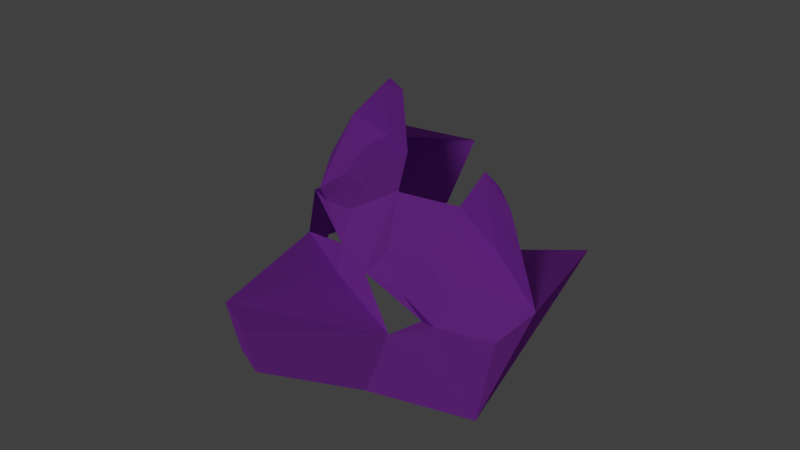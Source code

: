 # Source: Mascara_cabeca_CACHORRO-FINAL.blend  (saved by Blender 2.76.0; exported with 4.5.12 LTS)
import bpy
from mathutils import Matrix  # noqa: F401  (used for matrix-valued properties, if any)

bpy.ops.wm.read_factory_settings(use_empty=True)
scene = bpy.context.scene
scene.name = 'Scene'

# ---- collections
col_collection_1 = bpy.data.collections.new('Collection 1'); scene.collection.children.link(col_collection_1)

# ---- materials (node trees are filled in below, after node groups)
mat_material = bpy.data.materials.new('Material')
mat_material.alpha_threshold = 0.0
mat_material.use_transparent_shadow = False
mat_material.diffuse_color = (0.4775, 0.07423, 0.8, 1.0)
mat_material.roughness = 0.5

# ---- material node trees

# ---- world
world_world = bpy.data.worlds.new('World'); scene.world = world_world
world_world.color = (0.05088, 0.05088, 0.05088)
world_world.use_sun_shadow = False
world_world.sun_shadow_jitter_overblur = 0.0
world_world.cycles.sampling_method = 'NONE'
world_world.cycles.sample_map_resolution = 256

# ---- cameras
cam_camera = bpy.data.cameras.new('Camera')
cam_camera.clip_end = 100.0
cam_camera.lens = 35.0
cam_camera.sensor_width = 32.0
cam_camera.sensor_height = 18.0
cam_camera.display_size = 2.0
cam_camera.dof.focus_distance = 0.0
cam_camera.dof.aperture_fstop = 128.0
cam_camera.dof.aperture_blades = 6

# ---- lights
light_point = bpy.data.lights.new('Point', 'SUN')
light_point.transmission_factor = 0.0
light_point.angle = 0.1993
light_point.energy = 0.52
light_point.shadow_buffer_clip_start = 0.5
light_point.shadow_soft_size = 0.1
light_point.shadow_cascade_max_distance = 1000.0
light_point.cycles.use_multiple_importance_sampling = False

# ---- meshes
me_mascara_cabeca_cachorro_002 = bpy.data.meshes.new('Mascara cabeca CACHORRO.002')
me_mascara_cabeca_cachorro_002.from_pydata([(1.098, -1.174, -2.509), (0.9217, -1.425, -0.696), (3.034, 0.3701, -0.4229), (2.844, 0.2878, -1.727), (3.034, -0.3701, -0.4229), (2.844, -0.2878, -1.727), (-0.2549, -2.769, -2.509), (0.5933, -1.844, -0.1105), (0.4214, -1.972, -0.2523), (-0.2549, -2.769, -0.2523), (-0.4979, -1.301, 0.699), (0.08227, -1.094, 0.3819), (0.5505, -0.5972, 0.3819), (0.003416, -0.02002, 1.016), (-0.6729, -0.8174, 1.016), (0.8241, -0.4057, -0.1625), (-0.836, -1.7, 0.699), (-0.713, -1.216, 2.075), (-0.802, -2.937, 0.3819), (0.01769, -1.781, 0.06483), (-0.5624, -1.989, 0.3819), (0.6465, -1.291, 0.05924), (-0.7775, -1.903, 1.757), (-0.7002, -1.615, 2.075), (0.9217, 1.425, -0.696), (1.098, 1.174, -2.509), (-0.2549, 2.769, -2.509), (-0.2549, 2.769, -0.2523), (0.4214, 1.972, -0.2523), (0.5933, 1.844, -0.1105), (0.08227, 1.094, 0.3819), (-0.4979, 1.301, 0.699), (-0.6729, 0.8174, 1.016), (0.003416, 0.02002, 1.016), (0.5505, 0.5972, 0.3819), (0.8241, 0.4057, -0.1625), (-0.836, 1.7, 0.699), (-0.713, 1.216, 2.075), (-0.802, 2.937, 0.3819), (-0.5624, 1.989, 0.3819), (0.01769, 1.781, 0.06483), (0.6465, 1.291, 0.05924), (-0.7775, 1.903, 1.757), (-0.7002, 1.615, 2.075), (1.01, -0.2125, -0.6025), (1.01, 0.2125, -0.6025), (-2.52, -1.715, -1.772), (-3.067, -1.82, -0.3551), (-2.52, 1.715, -1.772), (-3.067, 1.82, -0.3551)], [(13, 15), (33, 35)], [(15, 12, 13, 33, 34, 35, 24, 45, 44, 1), (38, 26, 27), (6, 1, 0), (1, 8, 7), (8, 6, 9), (1, 6, 8), (30, 34, 33, 31), (32, 36, 31, 33), (12, 11, 10, 13), (14, 13, 10, 16), (14, 16, 17), (18, 8, 9), (19, 20, 10, 11), (21, 12, 15), (12, 21, 11), (22, 17, 16), (17, 22, 23), (18, 16, 20), (16, 18, 22), (10, 20, 16), (19, 11, 21), (8, 21, 7), (21, 8, 19), (15, 7, 21), (18, 9, 6), (25, 24, 2, 3), (4, 1, 0, 5), (3, 5, 0, 25), (45, 44, 1, 4, 2, 24), (24, 26, 25), (26, 28, 27), (28, 24, 29), (26, 24, 28), (36, 32, 37), (28, 38, 27), (40, 39, 38, 28), (41, 34, 30), (34, 41, 35), (42, 37, 43), (37, 42, 36), (38, 36, 42), (36, 38, 39), (39, 31, 36), (30, 31, 39, 40), (30, 40, 41), (28, 41, 40), (41, 28, 29), (29, 35, 41), (3, 2, 4, 5), (26, 38, 49, 48), (18, 6, 46, 47), (18, 16, 47), (38, 36, 49), (18, 20, 19, 8)])
_uv = me_mascara_cabeca_cachorro_002.uv_layers.new(name='UVMap')
_uv.uv.foreach_set('vector', [0.4659, 0.4426, 0.4517, 0.3964, 0.4952, 0.3323, 0.4988, 0.332, 0.5422, 0.3962, 0.528, 0.4425, 0.6065, 0.483, 0.5133, 0.4791, 0.4808, 0.4791, 0.3875, 0.4835, 0.7379, 0.3238, 0.8111, 0.5362, 0.726, 0.3877, 0.1826, 0.5363, 0.3694, 0.4841, 0.3209, 0.6155, 0.3694, 0.4841, 0.3386, 0.4258, 0.3571, 0.43, 0.3386, 0.4258, 0.1826, 0.5363, 0.2679, 0.3878, 0.3694, 0.4841, 0.1826, 0.5363, 0.3386, 0.4258, 0.5867, 0.3699, 0.5422, 0.3962, 0.4988, 0.332, 0.6066, 0.3208, 0.5692, 0.2934, 0.6419, 0.3017, 0.6066, 0.3208, 0.4988, 0.332, 0.4517, 0.3964, 0.4072, 0.3701, 0.3873, 0.321, 0.4952, 0.3323, 0.4248, 0.2935, 0.4952, 0.3323, 0.3873, 0.321, 0.352, 0.3018, 0.441, 0.2512, 0.3717, 0.2726, 0.4138, 0.1694, 0.256, 0.3239, 0.3386, 0.4258, 0.2679, 0.3878, 0.3505, 0.3842, 0.3307, 0.3346, 0.3873, 0.321, 0.4072, 0.3701, 0.3991, 0.4208, 0.4517, 0.3964, 0.4659, 0.4426, 0.4517, 0.3964, 0.3991, 0.4208, 0.4072, 0.3701, 0.3602, 0.1912, 0.4138, 0.1694, 0.3717, 0.2726, 0.4138, 0.1694, 0.3602, 0.1912, 0.3835, 0.1675, 0.256, 0.3239, 0.352, 0.3018, 0.3307, 0.3346, 0.3717, 0.2726, 0.2763, 0.2919, 0.3602, 0.1912, 0.3873, 0.321, 0.3307, 0.3346, 0.352, 0.3018, 0.3505, 0.3842, 0.4072, 0.3701, 0.3991, 0.4208, 0.3386, 0.4258, 0.3991, 0.4208, 0.3571, 0.43, 0.3991, 0.4208, 0.3386, 0.4258, 0.3505, 0.3842, 0.4659, 0.4426, 0.3571, 0.43, 0.3991, 0.4208, 0.256, 0.3239, 0.2679, 0.3878, 0.1826, 0.5363, 0.3377, 0.8664, 0.2961, 0.7328, 0.4705, 0.6844, 0.476, 0.7848, 0.5269, 0.6849, 0.7005, 0.7357, 0.6569, 0.8688, 0.5199, 0.7851, 0.476, 0.7848, 0.5199, 0.7851, 0.5863, 0.9313, 0.4074, 0.93, 0.4836, 0.5298, 0.516, 0.5301, 0.6086, 0.5234, 0.5269, 0.6849, 0.4705, 0.6844, 0.3911, 0.5218, 0.6245, 0.4839, 0.8111, 0.5362, 0.6729, 0.6153, 0.8111, 0.5362, 0.6553, 0.4256, 0.726, 0.3877, 0.6553, 0.4256, 0.6245, 0.4839, 0.6368, 0.4299, 0.8111, 0.5362, 0.6245, 0.4839, 0.6553, 0.4256, 0.6265, 0.2767, 0.5556, 0.2619, 0.575, 0.1779, 0.6553, 0.4256, 0.7379, 0.3238, 0.726, 0.3877, 0.6434, 0.3841, 0.6632, 0.3345, 0.7379, 0.3238, 0.6553, 0.4256, 0.5948, 0.4206, 0.5422, 0.3962, 0.5867, 0.3699, 0.5422, 0.3962, 0.5948, 0.4206, 0.528, 0.4425, 0.6304, 0.1946, 0.575, 0.1779, 0.605, 0.1732, 0.575, 0.1779, 0.6304, 0.1946, 0.6265, 0.2767, 0.7233, 0.287, 0.6265, 0.2767, 0.6304, 0.1946, 0.6419, 0.3017, 0.7379, 0.3238, 0.6632, 0.3345, 0.6632, 0.3345, 0.6066, 0.3208, 0.6419, 0.3017, 0.5867, 0.3699, 0.6066, 0.3208, 0.6632, 0.3345, 0.6434, 0.3841, 0.5867, 0.3699, 0.6434, 0.3841, 0.5948, 0.4206, 0.6553, 0.4256, 0.5948, 0.4206, 0.6434, 0.3841, 0.5948, 0.4206, 0.6553, 0.4256, 0.6368, 0.4299, 0.6368, 0.4299, 0.528, 0.4425, 0.5948, 0.4206, 0.476, 0.7848, 0.4705, 0.6844, 0.5269, 0.6849, 0.5199, 0.7851, 0.8111, 0.5362, 0.7379, 0.3238, 0.9348, 0.285, 0.955, 0.3993, 0.256, 0.3239, 0.1826, 0.5363, 0.03882, 0.3992, 0.0591, 0.2849, 0.256, 0.3239, 0.2387, 0.2279, 0.0591, 0.2849, 0.7379, 0.3238, 0.7553, 0.2279, 0.9348, 0.285, 0.256, 0.3239, 0.3307, 0.3346, 0.3505, 0.3842, 0.3386, 0.4258])
me_mascara_cabeca_cachorro_002.materials.append(mat_material)
me_mascara_cabeca_cachorro_002.use_remesh_preserve_volume = False
me_mascara_cabeca_cachorro_002.use_remesh_preserve_attributes = False
me_mascara_cabeca_cachorro_002.use_mirror_vertex_groups = False
me_mascara_cabeca_cachorro_002.update()

# ---- objects
ob_point = bpy.data.objects.new('Point', light_point)
ob_camera = bpy.data.objects.new('Camera', cam_camera)
ob_mascara_cabeca_cachorro_001 = bpy.data.objects.new('Mascara cabeca CACHORRO.001', me_mascara_cabeca_cachorro_002)

# ---- transforms, parenting, visibility, modifiers, constraints
ob_point.location = (10.45, 3.59, 11.85)
ob_point.rotation_euler = (-0.02168, 0.9285, 0.4295)
ob_point.lineart.crease_threshold = 0.0
ob_camera.location = (2.521, 5.289, 8.617)
ob_camera.rotation_euler = (0.7807, -0.08084, 2.566)
ob_camera.lineart.crease_threshold = 0.0
ob_mascara_cabeca_cachorro_001.location = (-1.51, -0.01422, 1.785)
ob_mascara_cabeca_cachorro_001.scale = (0.6321, 0.5974, 0.6321)
ob_mascara_cabeca_cachorro_001.lineart.crease_threshold = 0.0

# ---- collection membership
col_collection_1.objects.link(ob_point)
col_collection_1.objects.link(ob_camera)
col_collection_1.objects.link(ob_mascara_cabeca_cachorro_001)

# ---- scene / render settings (as saved in the file)
scene.camera = ob_camera
scene.frame_start = 1; scene.frame_end = 250; scene.frame_set(0)
scene.render.engine = 'BLENDER_EEVEE_NEXT'
scene.render.image_settings.color_mode = 'RGB'
scene.render.image_settings.color_depth = '16'
scene.render.image_settings.compression = 5
scene.render.resolution_percentage = 50
scene.render.dither_intensity = 0.0
scene.render.use_border = True
scene.cycles.use_denoising = False
scene.cycles.samples = 10
scene.cycles.sampling_pattern = 'TABULATED_SOBOL'
scene.cycles.light_sampling_threshold = 0.0
scene.cycles.use_adaptive_sampling = False
scene.cycles.use_light_tree = False
scene.cycles.blur_glossy = 0.0
scene.cycles.pixel_filter_type = 'GAUSSIAN'
scene.cycles.sample_clamp_indirect = 0.0
scene.view_settings.view_transform = 'Standard'
scene.unit_settings.scale_length = 0.1
bpy.context.view_layer.update()

